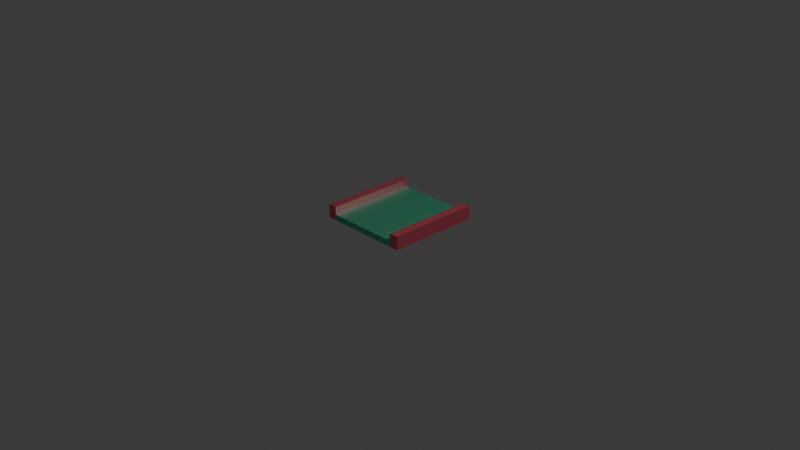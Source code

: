 # Source: Straight.blend  (saved by Blender 4.4.30; exported with 4.5.12 LTS)
import bpy
from mathutils import Matrix  # noqa: F401  (used for matrix-valued properties, if any)

bpy.ops.wm.read_factory_settings(use_empty=True)
scene = bpy.context.scene
scene.name = 'Scene'

# ---- collections
col_collection = bpy.data.collections.new('Collection'); scene.collection.children.link(col_collection)

# ---- materials (node trees are filled in below, after node groups)
mat_border_001 = bpy.data.materials.new('border.001')
mat_border_001.diffuse_color = (1.0, 0.2039, 0.2745, 1.0)
mat_border_001.roughness = 0.5528
mat_border_001.specular_intensity = 1.0
mat_border_001.metallic = 1.0
mat_green_001 = bpy.data.materials.new('green.001')
mat_green_001.diffuse_color = (0.1493, 0.7358, 0.4699, 1.0)
mat_green_001.roughness = 0.5528
mat_green_001.specular_intensity = 1.0
mat_green_001.metallic = 1.0

# ---- material node trees
mat_border_001.use_nodes = True; mat_border_001.node_tree.nodes.clear()
_N = mat_border_001.node_tree.nodes; _L = mat_border_001.node_tree.links
n0 = _N.new('ShaderNodeBsdfPrincipled'); n0.name = 'Principled BSDF'; n0.location = (10, 300)
n0.inputs[0].default_value = (1.0, 0.2039, 0.2745, 1.0)
n0.inputs[1].default_value = 1.0
n0.inputs[2].default_value = 0.5528
n0.inputs[13].default_value = 1.0
n0.inputs[27].default_value = (0.0, 0.0, 0.0, 1.0)
n0.inputs[28].default_value = 1.0
n1 = _N.new('ShaderNodeOutputMaterial'); n1.name = 'Material Output'; n1.location = (300, 300)
n2 = _N.new('ShaderNodeNormalMap'); n2.name = 'Normal Map'; n2.location = (-300, -300)
n2.label = 'Normal/Map'
_L.new(n0.outputs[0], n1.inputs[0])
_L.new(n2.outputs[0], n0.inputs[5])
n1.is_active_output = True
mat_green_001.use_nodes = True; mat_green_001.node_tree.nodes.clear()
_N = mat_green_001.node_tree.nodes; _L = mat_green_001.node_tree.links
n0 = _N.new('ShaderNodeBsdfPrincipled'); n0.name = 'Principled BSDF'; n0.location = (10, 300)
n0.inputs[0].default_value = (0.1493, 0.7358, 0.4699, 1.0)
n0.inputs[1].default_value = 1.0
n0.inputs[2].default_value = 0.5528
n0.inputs[13].default_value = 1.0
n0.inputs[27].default_value = (0.0, 0.0, 0.0, 1.0)
n0.inputs[28].default_value = 1.0
n1 = _N.new('ShaderNodeOutputMaterial'); n1.name = 'Material Output'; n1.location = (300, 300)
n2 = _N.new('ShaderNodeNormalMap'); n2.name = 'Normal Map'; n2.location = (-300, -300)
n2.label = 'Normal/Map'
_L.new(n0.outputs[0], n1.inputs[0])
_L.new(n2.outputs[0], n0.inputs[5])
n1.is_active_output = True

# ---- world
world_world = bpy.data.worlds.new('World'); scene.world = world_world
world_world.use_nodes = True; world_world.node_tree.nodes.clear()
_N = world_world.node_tree.nodes; _L = world_world.node_tree.links
n0 = _N.new('ShaderNodeOutputWorld'); n0.name = 'World Output'; n0.location = (300, 300)
n1 = _N.new('ShaderNodeBackground'); n1.name = 'Background'; n1.location = (10, 300)
n1.inputs[0].default_value = (0.05088, 0.05088, 0.05088, 1.0)
_L.new(n1.outputs[0], n0.inputs[0])
n0.is_active_output = True
world_world.color = (0.05088, 0.05088, 0.05088)
world_world.sun_shadow_jitter_overblur = 0.0

# ---- cameras
cam_camera = bpy.data.cameras.new('Camera')
cam_camera.clip_end = 100.0
cam_camera.ortho_scale = 7.314

# ---- lights
light_light = bpy.data.lights.new('Light', 'POINT')
light_light.energy = 1000.0
light_light.shadow_soft_size = 0.1

# ---- meshes
me_mesh_002 = bpy.data.meshes.new('Mesh.002')
me_mesh_002.from_pydata([(4.0, 0.0, 4.999), (4.0, 0.6333, 4.999), (4.0, 0.0, -4.999), (4.0, 0.0, 4.999), (-4.0, 0.0, -4.999), (-4.0, 0.0, 4.999), (-4.0, 0.0, -4.999), (-4.0, 0.6333, -4.999), (-4.0, 0.0, 4.999), (-4.0, 0.6333, 4.999), (4.0, 0.0, -4.999), (4.0, 0.6333, -4.999), (4.0, 0.6333, -4.999), (4.0, 0.6333, 4.999), (-4.0, 0.6333, -4.999), (-4.0, 0.6333, 4.999)], [], [(4, 2, 3), (5, 4, 3), (12, 14, 13), (15, 13, 14), (0, 1, 8), (9, 8, 1), (6, 7, 10), (11, 10, 7)])
me_mesh_002.polygons.foreach_set('use_smooth', [True] * 8)
me_mesh_002.polygons.foreach_set('material_index', [0, 0, 1, 1, 1, 1, 1, 1])
_uv = me_mesh_002.uv_layers.new(name='map1')
_uv.uv.foreach_set('vector', [-15.75, -19.68, 15.75, -19.68, 15.75, 19.68, -15.75, 19.68, -15.75, -19.68, 15.75, 19.68, -15.75, -19.68, 15.75, -19.68, -15.75, 19.68, 15.75, 19.68, -15.75, 19.68, 15.75, -19.68, 15.75, 1.152e-14, 15.75, 2.493, -15.75, 5.609e-14, -15.75, 2.493, -15.75, 5.609e-14, 15.75, 2.493, 15.75, -3.155e-31, 15.75, 2.493, -15.75, 1.537e-14, -15.75, 2.493, -15.75, 1.537e-14, 15.75, 2.493])
me_mesh_002.materials.append(mat_border_001)
me_mesh_002.materials.append(mat_green_001)
me_mesh_002.update()
me_mesh_002.normals_split_custom_set([tuple(v) for v in zip(*[iter([0.0, -1.0, 0.0, 0.0, -1.0, 0.0, 0.0, -1.0, 0.0, 0.0, -1.0, 0.0, 0.0, -1.0, 0.0, 0.0, -1.0, 0.0, 0.0, 1.0, 0.0, 0.0, 1.0, 0.0, 0.0, 1.0, 0.0, 0.0, 1.0, 0.0, 0.0, 1.0, 0.0, 0.0, 1.0, 0.0, 0.0, 0.0, 1.0, 0.0, 0.0, 1.0, 0.0, 0.0, 1.0, 0.0, 0.0, 1.0, 0.0, 0.0, 1.0, 0.0, 0.0, 1.0, 0.0, 0.0, -1.0, 0.0, 0.0, -1.0, 0.0, 0.0, -1.0, 0.0, 0.0, -1.0, 0.0, 0.0, -1.0, 0.0, 0.0, -1.0])] * 3)])
me_mesh_003 = bpy.data.meshes.new('Mesh.003')
me_mesh_003.from_pydata([(-4.0, 0.0, -4.999), (-4.0, 0.0, 4.999), (-4.999, 0.0, -4.999), (-4.999, 0.0, 4.999), (-4.0, 1.467, -4.999), (-4.0, 1.467, 4.999), (-4.999, 1.467, -4.999), (-4.999, 1.467, 4.999), (-4.999, 0.0, -4.999), (-4.999, 1.467, -4.999), (-4.999, 0.0, 4.999), (-4.999, 1.467, 4.999), (-4.999, 0.0, -4.999), (-4.0, 0.0, -4.999), (-4.999, 1.467, -4.999), (-4.0, 0.6333, -4.999), (-4.0, 1.467, -4.999), (-4.0, 1.467, -4.999), (-4.0, 0.6333, -4.999), (-4.0, 1.467, 4.999), (-4.0, 0.6333, 4.999), (-4.0, 0.0, 4.999), (-4.999, 0.0, 4.999), (-4.0, 0.6333, 4.999), (-4.999, 1.467, 4.999), (-4.0, 1.467, 4.999)], [], [(2, 0, 1), (3, 2, 1), (4, 6, 5), (7, 5, 6), (8, 10, 9), (11, 9, 10), (12, 14, 13), (15, 13, 14), (16, 15, 14), (17, 19, 18), (20, 18, 19), (21, 23, 22), (24, 22, 23), (25, 24, 23)])
me_mesh_003.polygons.foreach_set('use_smooth', [True] * 14)
_uv = me_mesh_003.uv_layers.new(name='map1')
_uv.uv.foreach_set('vector', [-19.68, -19.68, -15.75, -19.68, -15.75, 19.68, -19.68, 19.68, -19.68, -19.68, -15.75, 19.68, 15.75, -19.68, 19.68, -19.68, 15.75, 19.68, 19.68, 19.68, 15.75, 19.68, 19.68, -19.68, -19.68, 0.0, 19.68, 0.0, -19.68, 5.774, 19.68, 5.774, -19.68, 5.774, 19.68, 0.0, 19.68, -3.155e-31, 19.68, 5.774, 15.75, -3.155e-31, 15.75, 2.493, 15.75, -3.155e-31, 19.68, 5.774, 15.75, 5.774, 15.75, 2.493, 19.68, 5.774, 19.68, 5.774, -19.68, 5.774, 19.68, 2.493, -19.68, 2.493, 19.68, 2.493, -19.68, 5.774, -15.75, 5.609e-14, -15.75, 2.493, -19.68, 1.152e-14, -19.68, 5.774, -19.68, 1.152e-14, -15.75, 2.493, -15.75, 5.774, -19.68, 5.774, -15.75, 2.493])
me_mesh_003.materials.append(mat_border_001)
me_mesh_003.materials.append(mat_green_001)
me_mesh_003.update()
me_mesh_003.normals_split_custom_set([tuple(v) for v in zip(*[iter([0.0, -1.0, 0.0, 0.0, -1.0, 0.0, 0.0, -1.0, 0.0, 0.0, -1.0, 0.0, 0.0, -1.0, 0.0, 0.0, -1.0, 0.0, 0.0, 1.0, 0.0, 0.0, 1.0, 0.0, 0.0, 1.0, 0.0, 0.0, 1.0, 0.0, 0.0, 1.0, 0.0, 0.0, 1.0, 0.0, -1.0, 0.0, 0.0, -1.0, 0.0, 0.0, -1.0, 0.0, 0.0, -1.0, 0.0, 0.0, -1.0, 0.0, 0.0, -1.0, 0.0, 0.0, 0.0, 0.0, -1.0, 0.0, 0.0, -1.0, 0.0, 0.0, -1.0, 0.0, 0.0, -1.0, 0.0, 0.0, -1.0, 0.0, 0.0, -1.0, 0.0, 0.0, -1.0, 0.0, 0.0, -1.0, 0.0, 0.0, -1.0, 1.0, 0.0, 0.0, 1.0, 0.0, 0.0, 1.0, 0.0, 0.0, 1.0, 0.0, 0.0, 1.0, 0.0, 0.0, 1.0, 0.0, 0.0, 0.0, 0.0, 1.0, 0.0, 0.0, 1.0, 0.0, 0.0, 1.0, 0.0, 0.0, 1.0, 0.0, 0.0, 1.0, 0.0, 0.0, 1.0, 0.0, 0.0, 1.0, 0.0, 0.0, 1.0, 0.0, 0.0, 1.0])] * 3)])
me_mesh_004 = bpy.data.meshes.new('Mesh.004')
me_mesh_004.from_pydata([(4.999, 0.0, 4.999), (4.0, 0.0, 4.999), (4.999, 1.467, 4.999), (4.0, 0.6333, 4.999), (4.0, 1.467, 4.999), (4.999, 0.0, -4.999), (4.0, 0.0, -4.999), (4.999, 0.0, 4.999), (4.0, 0.0, 4.999), (4.999, 1.467, -4.999), (4.999, 0.0, -4.999), (4.999, 1.467, 4.999), (4.999, 0.0, 4.999), (4.999, 1.467, -4.999), (4.999, 1.467, 4.999), (4.0, 1.467, -4.999), (4.0, 1.467, 4.999), (4.0, 0.6333, -4.999), (4.0, 1.467, -4.999), (4.0, 0.6333, 4.999), (4.0, 1.467, 4.999), (4.0, 0.0, -4.999), (4.999, 0.0, -4.999), (4.0, 0.6333, -4.999), (4.999, 1.467, -4.999), (4.0, 1.467, -4.999)], [], [(0, 2, 1), (3, 1, 2), (4, 3, 2), (5, 7, 6), (8, 6, 7), (9, 11, 10), (12, 10, 11), (13, 15, 14), (16, 14, 15), (17, 19, 18), (20, 18, 19), (21, 23, 22), (24, 22, 23), (25, 24, 23)])
me_mesh_004.polygons.foreach_set('use_smooth', [True] * 14)
_uv = me_mesh_004.uv_layers.new(name='map1')
_uv.uv.foreach_set('vector', [19.68, 1.152e-14, 19.68, 5.774, 15.75, 1.152e-14, 15.75, 2.493, 15.75, 1.152e-14, 19.68, 5.774, 15.75, 5.774, 15.75, 2.493, 19.68, 5.774, 19.68, -19.68, 19.68, 19.68, 15.75, -19.68, 15.75, 19.68, 15.75, -19.68, 19.68, 19.68, 19.68, 5.774, -19.68, 5.774, 19.68, 0.0, -19.68, 0.0, 19.68, 0.0, -19.68, 5.774, -19.68, -19.68, -15.75, -19.68, -19.68, 19.68, -15.75, 19.68, -19.68, 19.68, -15.75, -19.68, -19.68, 2.493, 19.68, 2.493, -19.68, 5.774, 19.68, 5.774, -19.68, 5.774, 19.68, 2.493, -15.75, 1.537e-14, -15.75, 2.493, -19.68, 1.537e-14, -19.68, 5.774, -19.68, 1.537e-14, -15.75, 2.493, -15.75, 5.774, -19.68, 5.774, -15.75, 2.493])
me_mesh_004.materials.append(mat_border_001)
me_mesh_004.materials.append(mat_green_001)
me_mesh_004.update()
me_mesh_004.normals_split_custom_set([tuple(v) for v in zip(*[iter([0.0, 0.0, 1.0, 0.0, 0.0, 1.0, 0.0, 0.0, 1.0, 0.0, 0.0, 1.0, 0.0, 0.0, 1.0, 0.0, 0.0, 1.0, 0.0, 0.0, 1.0, 0.0, 0.0, 1.0, 0.0, 0.0, 1.0, 0.0, -1.0, 0.0, 0.0, -1.0, 0.0, 0.0, -1.0, 0.0, 0.0, -1.0, 0.0, 0.0, -1.0, 0.0, 0.0, -1.0, 0.0, 1.0, 0.0, 0.0, 1.0, 0.0, 0.0, 1.0, 0.0, 0.0, 1.0, 0.0, 0.0, 1.0, 0.0, 0.0, 1.0, 0.0, 0.0, 0.0, 1.0, 0.0, 0.0, 1.0, 0.0, 0.0, 1.0, 0.0, 0.0, 1.0, 0.0, 0.0, 1.0, 0.0, 0.0, 1.0, 0.0, -1.0, 0.0, 0.0, -1.0, 0.0, 0.0, -1.0, 0.0, 0.0, -1.0, 0.0, 0.0, -1.0, 0.0, 0.0, -1.0, 0.0, 0.0, 0.0, 0.0, -1.0, 0.0, 0.0, -1.0, 0.0, 0.0, -1.0, 0.0, 0.0, -1.0, 0.0, 0.0, -1.0, 0.0, 0.0, -1.0, 0.0, 0.0, -1.0, 0.0, 0.0, -1.0, 0.0, 0.0, -1.0])] * 3)])

# ---- objects
ob_light = bpy.data.objects.new('Light', light_light)
ob_camera = bpy.data.objects.new('Camera', cam_camera)
ob_straightground = bpy.data.objects.new('StraightGround', me_mesh_002)
ob_leftwall = bpy.data.objects.new('LeftWall', me_mesh_003)
ob_rightwall = bpy.data.objects.new('RightWall', me_mesh_004)

# ---- transforms, parenting, visibility, modifiers, constraints
ob_light.location = (4.076, 1.005, 5.904)
ob_light.rotation_euler = (0.6503, 0.05522, 1.866)
ob_light.lock_rotations_4d = False
ob_light.empty_display_type = 'ARROWS'
ob_light.color = (0.0, 0.0, 0.0, 0.0)
ob_light.lineart.crease_threshold = 0.0
ob_camera.location = (7.359, -6.926, 4.958)
ob_camera.rotation_euler = (1.109, 0.0, 0.8149)
ob_camera.lock_rotations_4d = False
ob_camera.empty_display_type = 'ARROWS'
ob_camera.color = (0.0, 0.0, 0.0, 0.0)
ob_camera.display_type = 'WIRE'
ob_camera.lineart.crease_threshold = 0.0
ob_straightground.location = (-0.003886, 0.005024, 0.005484)
ob_straightground.rotation_euler = (1.571, -0.0, 0.0)
ob_straightground.scale = (0.1, 0.1, 0.1)
ob_straightground.color = (0.8, 0.8, 0.8, 1.0)
ob_leftwall.location = (-0.003886, 0.005024, 0.005484)
ob_leftwall.rotation_euler = (1.571, -0.0, 0.0)
ob_leftwall.scale = (0.1, 0.1, 0.1)
ob_leftwall.color = (0.8, 0.8, 0.8, 1.0)
ob_rightwall.location = (-0.003886, 0.005024, 0.005484)
ob_rightwall.rotation_euler = (1.571, -0.0, 0.0)
ob_rightwall.scale = (0.1, 0.1, 0.1)
ob_rightwall.color = (0.8, 0.8, 0.8, 1.0)

# ---- collection membership
col_collection.objects.link(ob_light)
col_collection.objects.link(ob_camera)
col_collection.objects.link(ob_straightground)
col_collection.objects.link(ob_leftwall)
col_collection.objects.link(ob_rightwall)

# ---- scene / render settings (as saved in the file)
scene.camera = ob_camera
scene.frame_start = 1; scene.frame_end = 250; scene.frame_set(1)
scene.render.engine = 'BLENDER_EEVEE_NEXT'
scene.unit_settings.scale_length = 4.5
bpy.context.view_layer.update()
